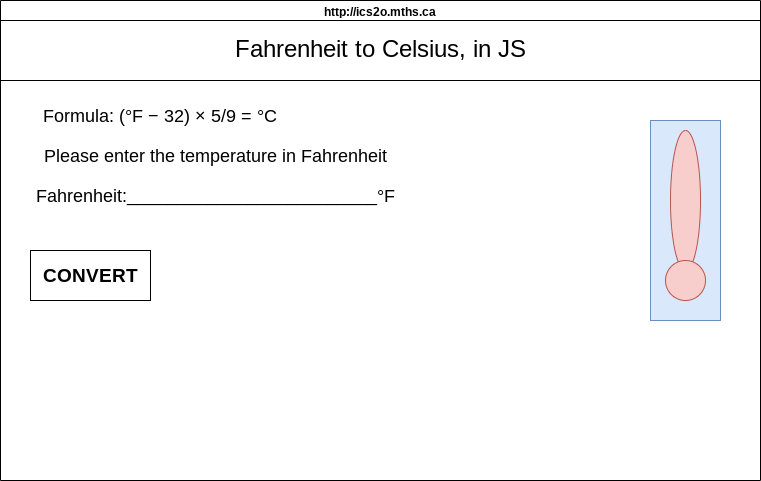

The diagram above was exported from draw.io. Its source (the exported page's mxGraphModel, read from the mxfile embedded in the PNG):
<mxGraphModel dx="709" dy="461" grid="1" gridSize="10" guides="1" tooltips="1" connect="1" arrows="1" fold="1" page="1" pageScale="1" pageWidth="850" pageHeight="1100" math="0" shadow="0">
  <root>
    <mxCell id="0" />
    <mxCell id="1" parent="0" />
    <mxCell id="7" value="http://ics2o.mths.ca" style="swimlane;whiteSpace=wrap;html=1;" parent="1" vertex="1">
      <mxGeometry x="45" y="40" width="760" height="480" as="geometry" />
    </mxCell>
    <mxCell id="8" value="" style="rounded=0;whiteSpace=wrap;html=1;fillColor=#dae8fc;strokeColor=#6c8ebf;" vertex="1" parent="7">
      <mxGeometry x="650" y="120" width="70" height="200" as="geometry" />
    </mxCell>
    <mxCell id="9" value="" style="ellipse;whiteSpace=wrap;html=1;fillColor=#f8cecc;strokeColor=#b85450;" vertex="1" parent="7">
      <mxGeometry x="670" y="130" width="30" height="140" as="geometry" />
    </mxCell>
    <mxCell id="10" value="" style="ellipse;whiteSpace=wrap;html=1;aspect=fixed;fillColor=#f8cecc;strokeColor=#b85450;" vertex="1" parent="7">
      <mxGeometry x="665" y="260" width="40" height="40" as="geometry" />
    </mxCell>
    <mxCell id="11" value="&lt;font style=&quot;font-size: 24px;&quot;&gt;Fahrenheit to Celsius, in JS&lt;/font&gt;" style="rounded=0;whiteSpace=wrap;html=1;" vertex="1" parent="7">
      <mxGeometry y="20" width="760" height="60" as="geometry" />
    </mxCell>
    <mxCell id="12" value="&lt;font style=&quot;font-size: 18px;&quot;&gt;Formula: (&lt;span style=&quot;color: rgb(0, 0, 0); font-family: Helvetica, Arial, sans-serif; text-align: start;&quot;&gt;°F − 32) × 5/9 = °C&lt;/span&gt;&lt;/font&gt;" style="text;html=1;align=center;verticalAlign=middle;whiteSpace=wrap;rounded=0;" vertex="1" parent="7">
      <mxGeometry x="20" y="100" width="280" height="30" as="geometry" />
    </mxCell>
    <mxCell id="13" value="&lt;span style=&quot;font-size: 18px;&quot;&gt;Please enter the temperature in Fahrenheit&lt;/span&gt;" style="text;html=1;align=center;verticalAlign=middle;whiteSpace=wrap;rounded=0;" vertex="1" parent="7">
      <mxGeometry x="30" y="140" width="370" height="30" as="geometry" />
    </mxCell>
    <mxCell id="15" value="&lt;span style=&quot;font-size: 18px;&quot;&gt;Fahrenheit:_________________________&lt;/span&gt;&lt;span style=&quot;color: rgb(0, 0, 0); font-family: Helvetica, Arial, sans-serif; font-size: 18px; text-align: start;&quot;&gt;°F&lt;/span&gt;" style="text;html=1;align=center;verticalAlign=middle;whiteSpace=wrap;rounded=0;" vertex="1" parent="7">
      <mxGeometry x="30" y="180" width="370" height="30" as="geometry" />
    </mxCell>
    <mxCell id="16" value="&lt;h3&gt;&lt;font style=&quot;font-size: 19px;&quot;&gt;CONVERT&lt;/font&gt;&lt;/h3&gt;" style="rounded=0;whiteSpace=wrap;html=1;" vertex="1" parent="7">
      <mxGeometry x="30" y="250" width="120" height="50" as="geometry" />
    </mxCell>
  </root>
</mxGraphModel>